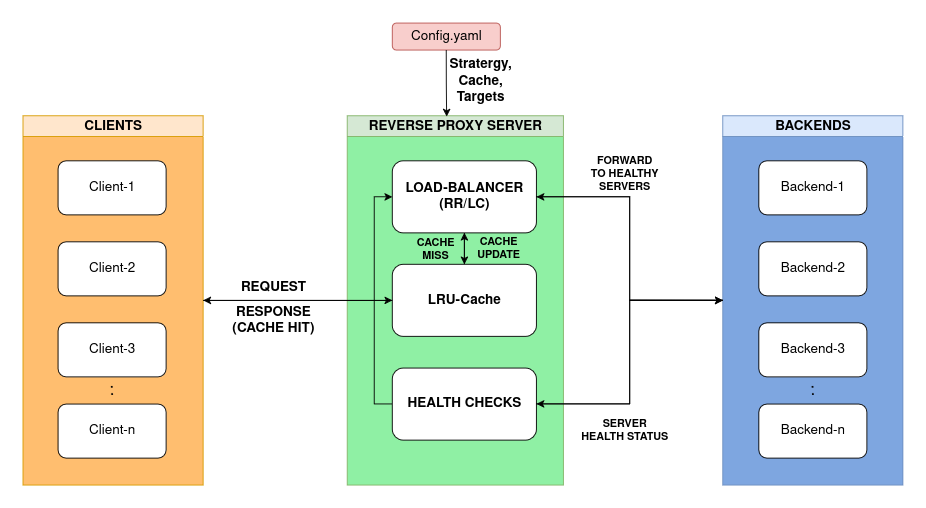

The diagram above was exported from draw.io. Its source (the exported page's mxGraphModel, read from the mxfile embedded in the PNG):
<mxGraphModel dx="2463" dy="941" grid="1" gridSize="10" guides="1" tooltips="1" connect="1" arrows="1" fold="1" page="1" pageScale="1" pageWidth="850" pageHeight="1100" background="#ffffff" math="0" shadow="0">
  <root>
    <mxCell id="0" />
    <mxCell id="1" parent="0" />
    <mxCell id="6U8vL4jBL9-buiZaz_aE-41" value="&lt;font style=&quot;font-size: 15px;&quot;&gt;REVERSE PROXY SERVER&lt;/font&gt;" style="swimlane;whiteSpace=wrap;html=1;swimlaneFillColor=light-dark(#8ff0a4, #ededed);fillColor=#d5e8d4;strokeColor=#82b366;" vertex="1" parent="1">
      <mxGeometry x="182" y="113" width="240" height="410" as="geometry" />
    </mxCell>
    <mxCell id="6U8vL4jBL9-buiZaz_aE-64" style="edgeStyle=orthogonalEdgeStyle;rounded=0;orthogonalLoop=1;jettySize=auto;html=1;exitX=0.5;exitY=1;exitDx=0;exitDy=0;entryX=0.5;entryY=0;entryDx=0;entryDy=0;" edge="1" parent="6U8vL4jBL9-buiZaz_aE-41" source="6U8vL4jBL9-buiZaz_aE-42" target="6U8vL4jBL9-buiZaz_aE-43">
      <mxGeometry relative="1" as="geometry" />
    </mxCell>
    <mxCell id="6U8vL4jBL9-buiZaz_aE-42" value="&lt;b&gt;&lt;font style=&quot;font-size: 15px;&quot;&gt;LOAD-BALANCER&lt;br&gt;(RR/LC)&lt;/font&gt;&lt;/b&gt;" style="rounded=1;whiteSpace=wrap;html=1;" vertex="1" parent="6U8vL4jBL9-buiZaz_aE-41">
      <mxGeometry x="50" y="50" width="160" height="80" as="geometry" />
    </mxCell>
    <mxCell id="6U8vL4jBL9-buiZaz_aE-61" style="edgeStyle=orthogonalEdgeStyle;rounded=0;orthogonalLoop=1;jettySize=auto;html=1;exitX=0.5;exitY=0;exitDx=0;exitDy=0;entryX=0.5;entryY=1;entryDx=0;entryDy=0;" edge="1" parent="6U8vL4jBL9-buiZaz_aE-41" source="6U8vL4jBL9-buiZaz_aE-43" target="6U8vL4jBL9-buiZaz_aE-42">
      <mxGeometry relative="1" as="geometry" />
    </mxCell>
    <mxCell id="6U8vL4jBL9-buiZaz_aE-43" value="&lt;font style=&quot;font-size: 15px;&quot;&gt;&lt;b&gt;LRU-Cache&lt;/b&gt;&lt;/font&gt;" style="rounded=1;whiteSpace=wrap;html=1;" vertex="1" parent="6U8vL4jBL9-buiZaz_aE-41">
      <mxGeometry x="50" y="165" width="160" height="80" as="geometry" />
    </mxCell>
    <mxCell id="6U8vL4jBL9-buiZaz_aE-52" style="edgeStyle=orthogonalEdgeStyle;rounded=0;orthogonalLoop=1;jettySize=auto;html=1;exitX=0;exitY=0.5;exitDx=0;exitDy=0;entryX=0;entryY=0.5;entryDx=0;entryDy=0;" edge="1" parent="6U8vL4jBL9-buiZaz_aE-41" source="6U8vL4jBL9-buiZaz_aE-44" target="6U8vL4jBL9-buiZaz_aE-42">
      <mxGeometry relative="1" as="geometry" />
    </mxCell>
    <mxCell id="6U8vL4jBL9-buiZaz_aE-44" value="&lt;b&gt;&lt;font style=&quot;font-size: 15px;&quot;&gt;HEALTH CHECKS&lt;/font&gt;&lt;/b&gt;" style="rounded=1;whiteSpace=wrap;html=1;" vertex="1" parent="6U8vL4jBL9-buiZaz_aE-41">
      <mxGeometry x="50" y="280" width="160" height="80" as="geometry" />
    </mxCell>
    <mxCell id="6U8vL4jBL9-buiZaz_aE-68" value="&lt;b&gt;CACHE UPDATE&lt;/b&gt;" style="text;html=1;align=center;verticalAlign=middle;whiteSpace=wrap;rounded=0;" vertex="1" parent="6U8vL4jBL9-buiZaz_aE-41">
      <mxGeometry x="138" y="133" width="60" height="30" as="geometry" />
    </mxCell>
    <mxCell id="6U8vL4jBL9-buiZaz_aE-69" value="&lt;b&gt;CACHE MISS&lt;/b&gt;" style="text;html=1;align=center;verticalAlign=middle;whiteSpace=wrap;rounded=0;" vertex="1" parent="6U8vL4jBL9-buiZaz_aE-41">
      <mxGeometry x="68" y="134" width="60" height="30" as="geometry" />
    </mxCell>
    <mxCell id="6U8vL4jBL9-buiZaz_aE-39" value="&lt;font style=&quot;font-size: 15px;&quot;&gt;BACKENDS&lt;/font&gt;" style="swimlane;whiteSpace=wrap;html=1;swimlaneFillColor=#7EA6E0;fillColor=#dae8fc;strokeColor=#6c8ebf;" vertex="1" parent="1">
      <mxGeometry x="599" y="113" width="200" height="410" as="geometry" />
    </mxCell>
    <mxCell id="6U8vL4jBL9-buiZaz_aE-40" value="&lt;font style=&quot;font-size: 15px;&quot;&gt;CLIENTS&lt;/font&gt;" style="swimlane;whiteSpace=wrap;html=1;swimlaneFillColor=light-dark(#ffbe6f, #ededed);fillColor=#ffe6cc;strokeColor=#d79b00;" vertex="1" parent="1">
      <mxGeometry x="-178" y="113" width="200" height="410" as="geometry" />
    </mxCell>
    <mxCell id="6U8vL4jBL9-buiZaz_aE-16" value="&lt;font style=&quot;font-size: 15px;&quot;&gt;Client-1&lt;/font&gt;" style="rounded=1;whiteSpace=wrap;html=1;" vertex="1" parent="1">
      <mxGeometry x="-139" y="163" width="120" height="60" as="geometry" />
    </mxCell>
    <mxCell id="6U8vL4jBL9-buiZaz_aE-17" value="&lt;font style=&quot;font-size: 15px;&quot;&gt;Client-2&lt;/font&gt;" style="rounded=1;whiteSpace=wrap;html=1;" vertex="1" parent="1">
      <mxGeometry x="-139" y="253" width="120" height="60" as="geometry" />
    </mxCell>
    <mxCell id="6U8vL4jBL9-buiZaz_aE-18" value="&lt;font style=&quot;font-size: 15px;&quot;&gt;Client-3&lt;/font&gt;" style="rounded=1;whiteSpace=wrap;html=1;" vertex="1" parent="1">
      <mxGeometry x="-139" y="343" width="120" height="60" as="geometry" />
    </mxCell>
    <mxCell id="6U8vL4jBL9-buiZaz_aE-19" value="&lt;font style=&quot;font-size: 15px;&quot;&gt;Client-n&lt;/font&gt;" style="rounded=1;whiteSpace=wrap;html=1;" vertex="1" parent="1">
      <mxGeometry x="-139" y="433" width="120" height="60" as="geometry" />
    </mxCell>
    <mxCell id="6U8vL4jBL9-buiZaz_aE-20" value="" style="endArrow=none;dashed=1;html=1;dashPattern=1 3;strokeWidth=2;rounded=0;" edge="1" parent="1">
      <mxGeometry width="50" height="50" relative="1" as="geometry">
        <mxPoint x="-79" y="423" as="sourcePoint" />
        <mxPoint x="-79.5" y="413" as="targetPoint" />
      </mxGeometry>
    </mxCell>
    <mxCell id="6U8vL4jBL9-buiZaz_aE-5" value="&lt;font style=&quot;font-size: 15px;&quot;&gt;Backend-n&lt;/font&gt;" style="rounded=1;whiteSpace=wrap;html=1;" vertex="1" parent="1">
      <mxGeometry x="639" y="433" width="120" height="60" as="geometry" />
    </mxCell>
    <mxCell id="6U8vL4jBL9-buiZaz_aE-2" value="&lt;font style=&quot;font-size: 15px;&quot;&gt;Backend-1&lt;/font&gt;" style="rounded=1;whiteSpace=wrap;html=1;" vertex="1" parent="1">
      <mxGeometry x="639" y="163" width="120" height="60" as="geometry" />
    </mxCell>
    <mxCell id="6U8vL4jBL9-buiZaz_aE-3" value="&lt;font style=&quot;font-size: 15px;&quot;&gt;Backend-2&lt;/font&gt;" style="rounded=1;whiteSpace=wrap;html=1;" vertex="1" parent="1">
      <mxGeometry x="639" y="253" width="120" height="60" as="geometry" />
    </mxCell>
    <mxCell id="6U8vL4jBL9-buiZaz_aE-4" value="&lt;font style=&quot;font-size: 15px;&quot;&gt;Backend-3&lt;/font&gt;" style="rounded=1;whiteSpace=wrap;html=1;" vertex="1" parent="1">
      <mxGeometry x="639" y="343" width="120" height="60" as="geometry" />
    </mxCell>
    <mxCell id="6U8vL4jBL9-buiZaz_aE-15" value="" style="endArrow=none;dashed=1;html=1;dashPattern=1 3;strokeWidth=2;rounded=0;" edge="1" parent="1">
      <mxGeometry width="50" height="50" relative="1" as="geometry">
        <mxPoint x="699" y="423" as="sourcePoint" />
        <mxPoint x="698.5" y="413" as="targetPoint" />
      </mxGeometry>
    </mxCell>
    <mxCell id="6U8vL4jBL9-buiZaz_aE-51" style="edgeStyle=orthogonalEdgeStyle;rounded=0;orthogonalLoop=1;jettySize=auto;html=1;exitX=0;exitY=0.5;exitDx=0;exitDy=0;" edge="1" parent="1" source="6U8vL4jBL9-buiZaz_aE-39" target="6U8vL4jBL9-buiZaz_aE-44">
      <mxGeometry relative="1" as="geometry" />
    </mxCell>
    <mxCell id="6U8vL4jBL9-buiZaz_aE-63" style="edgeStyle=orthogonalEdgeStyle;rounded=0;orthogonalLoop=1;jettySize=auto;html=1;exitX=0;exitY=0.5;exitDx=0;exitDy=0;entryX=1;entryY=0.5;entryDx=0;entryDy=0;" edge="1" parent="1" source="6U8vL4jBL9-buiZaz_aE-39" target="6U8vL4jBL9-buiZaz_aE-42">
      <mxGeometry relative="1" as="geometry" />
    </mxCell>
    <mxCell id="6U8vL4jBL9-buiZaz_aE-59" style="edgeStyle=orthogonalEdgeStyle;rounded=0;orthogonalLoop=1;jettySize=auto;html=1;exitX=1;exitY=0.5;exitDx=0;exitDy=0;entryX=0;entryY=0.5;entryDx=0;entryDy=0;" edge="1" parent="1" source="6U8vL4jBL9-buiZaz_aE-40" target="6U8vL4jBL9-buiZaz_aE-43">
      <mxGeometry relative="1" as="geometry" />
    </mxCell>
    <mxCell id="6U8vL4jBL9-buiZaz_aE-50" style="edgeStyle=orthogonalEdgeStyle;rounded=0;orthogonalLoop=1;jettySize=auto;html=1;exitX=1;exitY=0.5;exitDx=0;exitDy=0;entryX=0;entryY=0.5;entryDx=0;entryDy=0;" edge="1" parent="1" source="6U8vL4jBL9-buiZaz_aE-44" target="6U8vL4jBL9-buiZaz_aE-39">
      <mxGeometry relative="1" as="geometry" />
    </mxCell>
    <mxCell id="6U8vL4jBL9-buiZaz_aE-60" style="edgeStyle=orthogonalEdgeStyle;rounded=0;orthogonalLoop=1;jettySize=auto;html=1;exitX=0;exitY=0.5;exitDx=0;exitDy=0;entryX=1;entryY=0.5;entryDx=0;entryDy=0;" edge="1" parent="1" source="6U8vL4jBL9-buiZaz_aE-43" target="6U8vL4jBL9-buiZaz_aE-40">
      <mxGeometry relative="1" as="geometry" />
    </mxCell>
    <mxCell id="6U8vL4jBL9-buiZaz_aE-62" style="edgeStyle=orthogonalEdgeStyle;rounded=0;orthogonalLoop=1;jettySize=auto;html=1;exitX=1;exitY=0.5;exitDx=0;exitDy=0;entryX=0;entryY=0.5;entryDx=0;entryDy=0;" edge="1" parent="1" source="6U8vL4jBL9-buiZaz_aE-42" target="6U8vL4jBL9-buiZaz_aE-39">
      <mxGeometry relative="1" as="geometry" />
    </mxCell>
    <mxCell id="6U8vL4jBL9-buiZaz_aE-66" value="&lt;b&gt;&lt;font style=&quot;font-size: 15px;&quot;&gt;REQUEST&lt;/font&gt;&lt;/b&gt;" style="text;html=1;align=center;verticalAlign=middle;whiteSpace=wrap;rounded=0;" vertex="1" parent="1">
      <mxGeometry x="40" y="289" width="120" height="30" as="geometry" />
    </mxCell>
    <mxCell id="6U8vL4jBL9-buiZaz_aE-67" value="&lt;div&gt;&lt;font style=&quot;font-size: 15px;&quot;&gt;&lt;b&gt;RESPONSE&lt;/b&gt;&lt;/font&gt;&lt;/div&gt;&lt;div&gt;&lt;font style=&quot;font-size: 15px;&quot;&gt;&lt;b&gt;(CACHE HIT)&lt;/b&gt;&lt;/font&gt;&lt;/div&gt;" style="text;html=1;align=center;verticalAlign=middle;whiteSpace=wrap;rounded=0;" vertex="1" parent="1">
      <mxGeometry x="40" y="326" width="120" height="30" as="geometry" />
    </mxCell>
    <mxCell id="6U8vL4jBL9-buiZaz_aE-70" value="&lt;b&gt;FORWARD TO HEALTHY SERVERS&lt;/b&gt;" style="text;html=1;align=center;verticalAlign=middle;whiteSpace=wrap;rounded=0;" vertex="1" parent="1">
      <mxGeometry x="450" y="163" width="80" height="30" as="geometry" />
    </mxCell>
    <mxCell id="6U8vL4jBL9-buiZaz_aE-73" value="&lt;b&gt;SERVER HEALTH STATUS&lt;/b&gt;" style="text;html=1;align=center;verticalAlign=middle;whiteSpace=wrap;rounded=0;" vertex="1" parent="1">
      <mxGeometry x="440" y="448" width="100" height="30" as="geometry" />
    </mxCell>
    <mxCell id="6U8vL4jBL9-buiZaz_aE-74" value="&lt;font style=&quot;font-size: 15px;&quot;&gt;Config.yaml&lt;/font&gt;" style="rounded=1;whiteSpace=wrap;html=1;fillColor=#f8cecc;strokeColor=#b85450;" vertex="1" parent="1">
      <mxGeometry x="232" y="10" width="120" height="30" as="geometry" />
    </mxCell>
    <mxCell id="6U8vL4jBL9-buiZaz_aE-75" style="edgeStyle=orthogonalEdgeStyle;rounded=0;orthogonalLoop=1;jettySize=auto;html=1;exitX=0.5;exitY=1;exitDx=0;exitDy=0;entryX=0.46;entryY=0.002;entryDx=0;entryDy=0;entryPerimeter=0;" edge="1" parent="1" source="6U8vL4jBL9-buiZaz_aE-74" target="6U8vL4jBL9-buiZaz_aE-41">
      <mxGeometry relative="1" as="geometry" />
    </mxCell>
    <mxCell id="6U8vL4jBL9-buiZaz_aE-77" value="&lt;b&gt;&lt;font style=&quot;font-size: 15px;&quot;&gt;Stratergy,&lt;br&gt;Cache,&lt;br&gt;Targets&lt;/font&gt;&lt;/b&gt;" style="text;html=1;align=center;verticalAlign=middle;whiteSpace=wrap;rounded=0;" vertex="1" parent="1">
      <mxGeometry x="300" y="60" width="60" height="30" as="geometry" />
    </mxCell>
  </root>
</mxGraphModel>